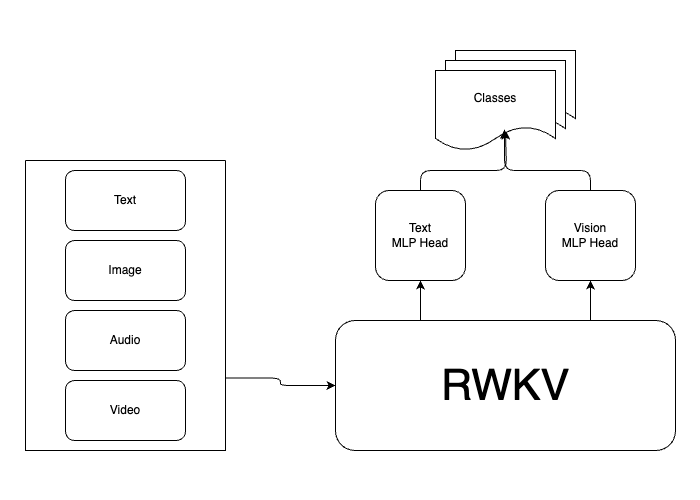

The diagram above was exported from draw.io. Its source (the exported page's mxGraphModel, read from the mxfile embedded in the PNG):
<mxGraphModel dx="1222" dy="828" grid="1" gridSize="10" guides="1" tooltips="1" connect="1" arrows="1" fold="1" page="1" pageScale="1" pageWidth="700" pageHeight="500" background="#ffffff" math="0" shadow="0">
  <root>
    <mxCell id="0" />
    <mxCell id="1" parent="0" />
    <mxCell id="eh3oq5VpsJuXi3bUxKAV-26" style="edgeStyle=orthogonalEdgeStyle;rounded=1;orthogonalLoop=1;jettySize=auto;html=1;exitX=1;exitY=0.75;exitDx=0;exitDy=0;entryX=0;entryY=0.5;entryDx=0;entryDy=0;labelBackgroundColor=none;fontColor=default;" parent="1" source="eh3oq5VpsJuXi3bUxKAV-2" target="eh3oq5VpsJuXi3bUxKAV-9" edge="1">
      <mxGeometry relative="1" as="geometry" />
    </mxCell>
    <mxCell id="eh3oq5VpsJuXi3bUxKAV-2" value="" style="swimlane;startSize=0;labelBackgroundColor=none;rounded=1;" parent="1" vertex="1">
      <mxGeometry x="25" y="160" width="200" height="290" as="geometry" />
    </mxCell>
    <mxCell id="eh3oq5VpsJuXi3bUxKAV-3" value="Text" style="whiteSpace=wrap;html=1;labelBackgroundColor=none;rounded=1;" parent="eh3oq5VpsJuXi3bUxKAV-2" vertex="1">
      <mxGeometry x="40" y="10" width="120" height="60" as="geometry" />
    </mxCell>
    <mxCell id="eh3oq5VpsJuXi3bUxKAV-6" value="Audio" style="whiteSpace=wrap;html=1;labelBackgroundColor=none;rounded=1;" parent="eh3oq5VpsJuXi3bUxKAV-2" vertex="1">
      <mxGeometry x="40" y="150" width="120" height="60" as="geometry" />
    </mxCell>
    <mxCell id="eh3oq5VpsJuXi3bUxKAV-7" value="Image" style="whiteSpace=wrap;html=1;labelBackgroundColor=none;rounded=1;" parent="eh3oq5VpsJuXi3bUxKAV-2" vertex="1">
      <mxGeometry x="40" y="80" width="120" height="60" as="geometry" />
    </mxCell>
    <mxCell id="eh3oq5VpsJuXi3bUxKAV-5" value="Video" style="whiteSpace=wrap;html=1;labelBackgroundColor=none;rounded=1;" parent="eh3oq5VpsJuXi3bUxKAV-2" vertex="1">
      <mxGeometry x="40" y="220" width="120" height="60" as="geometry" />
    </mxCell>
    <mxCell id="eh3oq5VpsJuXi3bUxKAV-13" style="edgeStyle=orthogonalEdgeStyle;rounded=1;orthogonalLoop=1;jettySize=auto;html=1;exitX=0.25;exitY=0;exitDx=0;exitDy=0;entryX=0.5;entryY=1;entryDx=0;entryDy=0;labelBackgroundColor=none;fontColor=default;" parent="1" source="eh3oq5VpsJuXi3bUxKAV-9" target="eh3oq5VpsJuXi3bUxKAV-11" edge="1">
      <mxGeometry relative="1" as="geometry" />
    </mxCell>
    <mxCell id="eh3oq5VpsJuXi3bUxKAV-14" style="edgeStyle=orthogonalEdgeStyle;rounded=1;orthogonalLoop=1;jettySize=auto;html=1;exitX=0.75;exitY=0;exitDx=0;exitDy=0;entryX=0.5;entryY=1;entryDx=0;entryDy=0;labelBackgroundColor=none;fontColor=default;" parent="1" source="eh3oq5VpsJuXi3bUxKAV-9" target="eh3oq5VpsJuXi3bUxKAV-12" edge="1">
      <mxGeometry relative="1" as="geometry" />
    </mxCell>
    <mxCell id="eh3oq5VpsJuXi3bUxKAV-9" value="&lt;font style=&quot;font-size: 43px;&quot;&gt;RWKV&lt;/font&gt;" style="rounded=1;whiteSpace=wrap;html=1;labelBackgroundColor=none;" parent="1" vertex="1">
      <mxGeometry x="335" y="320" width="340" height="130" as="geometry" />
    </mxCell>
    <mxCell id="eh3oq5VpsJuXi3bUxKAV-23" style="edgeStyle=orthogonalEdgeStyle;rounded=1;orthogonalLoop=1;jettySize=auto;html=1;exitX=0.5;exitY=0;exitDx=0;exitDy=0;entryX=0.583;entryY=0.75;entryDx=0;entryDy=0;entryPerimeter=0;labelBackgroundColor=none;fontColor=default;" parent="1" source="eh3oq5VpsJuXi3bUxKAV-11" target="eh3oq5VpsJuXi3bUxKAV-21" edge="1">
      <mxGeometry relative="1" as="geometry">
        <mxPoint x="505" y="160" as="targetPoint" />
        <Array as="points">
          <mxPoint x="420" y="170" />
          <mxPoint x="506" y="170" />
        </Array>
      </mxGeometry>
    </mxCell>
    <mxCell id="eh3oq5VpsJuXi3bUxKAV-11" value="Text&lt;br&gt;MLP Head" style="whiteSpace=wrap;html=1;aspect=fixed;labelBackgroundColor=none;rounded=1;" parent="1" vertex="1">
      <mxGeometry x="375" y="190" width="90" height="90" as="geometry" />
    </mxCell>
    <mxCell id="eh3oq5VpsJuXi3bUxKAV-12" value="Vision&lt;br&gt;MLP Head" style="whiteSpace=wrap;html=1;aspect=fixed;labelBackgroundColor=none;rounded=1;" parent="1" vertex="1">
      <mxGeometry x="545" y="190" width="90" height="90" as="geometry" />
    </mxCell>
    <mxCell id="eh3oq5VpsJuXi3bUxKAV-22" value="" style="group;labelBackgroundColor=none;rounded=1;" parent="1" connectable="0" vertex="1">
      <mxGeometry x="435" y="50" width="140" height="100" as="geometry" />
    </mxCell>
    <mxCell id="eh3oq5VpsJuXi3bUxKAV-19" value="" style="shape=document;whiteSpace=wrap;html=1;boundedLbl=1;labelBackgroundColor=none;rounded=1;" parent="eh3oq5VpsJuXi3bUxKAV-22" vertex="1">
      <mxGeometry x="20" width="120" height="80" as="geometry" />
    </mxCell>
    <mxCell id="eh3oq5VpsJuXi3bUxKAV-20" value="" style="shape=document;whiteSpace=wrap;html=1;boundedLbl=1;labelBackgroundColor=none;rounded=1;" parent="eh3oq5VpsJuXi3bUxKAV-22" vertex="1">
      <mxGeometry x="10" y="10" width="120" height="80" as="geometry" />
    </mxCell>
    <mxCell id="eh3oq5VpsJuXi3bUxKAV-21" value="Classes" style="shape=document;whiteSpace=wrap;html=1;boundedLbl=1;labelBackgroundColor=none;rounded=1;" parent="eh3oq5VpsJuXi3bUxKAV-22" vertex="1">
      <mxGeometry y="20" width="120" height="80" as="geometry" />
    </mxCell>
    <mxCell id="eh3oq5VpsJuXi3bUxKAV-24" style="edgeStyle=orthogonalEdgeStyle;rounded=1;orthogonalLoop=1;jettySize=auto;html=1;entryX=0.575;entryY=0.738;entryDx=0;entryDy=0;entryPerimeter=0;labelBackgroundColor=none;fontColor=default;" parent="1" source="eh3oq5VpsJuXi3bUxKAV-12" target="eh3oq5VpsJuXi3bUxKAV-21" edge="1">
      <mxGeometry relative="1" as="geometry">
        <Array as="points">
          <mxPoint x="590" y="170" />
          <mxPoint x="504" y="170" />
        </Array>
      </mxGeometry>
    </mxCell>
  </root>
</mxGraphModel>